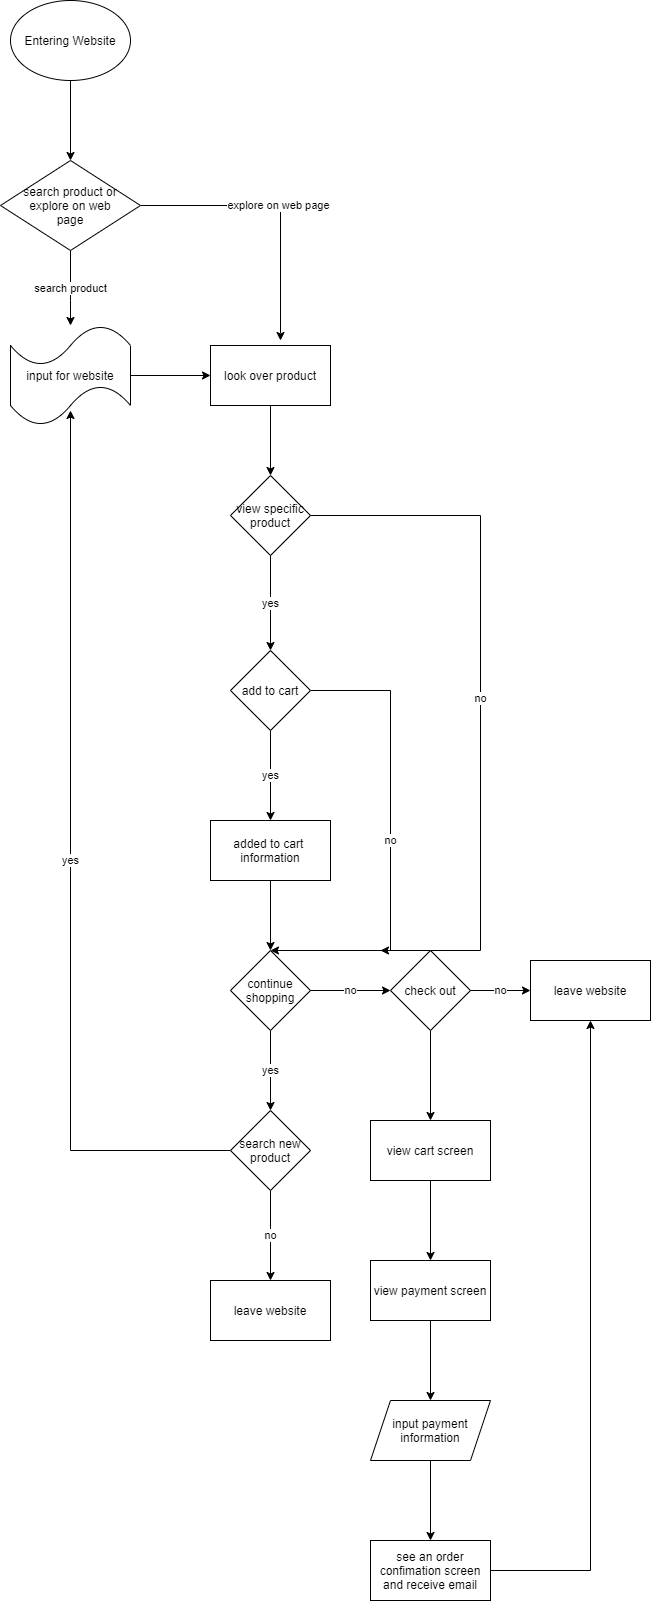

The diagram above was exported from draw.io. Its source (the exported page's mxGraphModel, read from the mxfile embedded in the PNG):
<mxGraphModel dx="1950" dy="863" grid="1" gridSize="10" guides="1" tooltips="1" connect="1" arrows="1" fold="1" page="1" pageScale="1" pageWidth="850" pageHeight="1100" math="0" shadow="0">
  <root>
    <mxCell id="0" />
    <mxCell id="1" parent="0" />
    <mxCell id="4" value="" style="edgeStyle=orthogonalEdgeStyle;rounded=0;orthogonalLoop=1;jettySize=auto;html=1;" edge="1" parent="1" source="2" target="3">
      <mxGeometry relative="1" as="geometry" />
    </mxCell>
    <mxCell id="2" value="Entering Website" style="ellipse;whiteSpace=wrap;html=1;" vertex="1" parent="1">
      <mxGeometry x="50" width="120" height="80" as="geometry" />
    </mxCell>
    <mxCell id="6" value="search product" style="edgeStyle=orthogonalEdgeStyle;rounded=0;orthogonalLoop=1;jettySize=auto;html=1;" edge="1" parent="1" source="3" target="5">
      <mxGeometry relative="1" as="geometry">
        <Array as="points">
          <mxPoint x="110" y="300" />
          <mxPoint x="110" y="300" />
        </Array>
      </mxGeometry>
    </mxCell>
    <mxCell id="8" value="explore on web page" style="edgeStyle=orthogonalEdgeStyle;rounded=0;orthogonalLoop=1;jettySize=auto;html=1;" edge="1" parent="1" source="3">
      <mxGeometry relative="1" as="geometry">
        <mxPoint x="320" y="340" as="targetPoint" />
      </mxGeometry>
    </mxCell>
    <mxCell id="3" value="search product or&lt;br&gt;explore on web&lt;br&gt;page" style="rhombus;whiteSpace=wrap;html=1;" vertex="1" parent="1">
      <mxGeometry x="40" y="160" width="140" height="90" as="geometry" />
    </mxCell>
    <mxCell id="12" value="" style="edgeStyle=orthogonalEdgeStyle;rounded=0;orthogonalLoop=1;jettySize=auto;html=1;" edge="1" parent="1" source="5" target="11">
      <mxGeometry relative="1" as="geometry" />
    </mxCell>
    <mxCell id="5" value="input for website" style="shape=tape;whiteSpace=wrap;html=1;" vertex="1" parent="1">
      <mxGeometry x="50" y="325" width="120" height="100" as="geometry" />
    </mxCell>
    <mxCell id="14" value="" style="edgeStyle=orthogonalEdgeStyle;rounded=0;orthogonalLoop=1;jettySize=auto;html=1;" edge="1" parent="1" source="11" target="13">
      <mxGeometry relative="1" as="geometry" />
    </mxCell>
    <mxCell id="11" value="look over product" style="whiteSpace=wrap;html=1;" vertex="1" parent="1">
      <mxGeometry x="250" y="345" width="120" height="60" as="geometry" />
    </mxCell>
    <mxCell id="16" value="yes" style="edgeStyle=orthogonalEdgeStyle;rounded=0;orthogonalLoop=1;jettySize=auto;html=1;" edge="1" parent="1" source="13" target="15">
      <mxGeometry relative="1" as="geometry" />
    </mxCell>
    <mxCell id="18" value="no" style="edgeStyle=orthogonalEdgeStyle;rounded=0;orthogonalLoop=1;jettySize=auto;html=1;" edge="1" parent="1" source="13">
      <mxGeometry relative="1" as="geometry">
        <mxPoint x="420" y="950" as="targetPoint" />
        <Array as="points">
          <mxPoint x="520" y="515" />
        </Array>
      </mxGeometry>
    </mxCell>
    <mxCell id="13" value="view specific&lt;br&gt;product" style="rhombus;whiteSpace=wrap;html=1;" vertex="1" parent="1">
      <mxGeometry x="270" y="475" width="80" height="80" as="geometry" />
    </mxCell>
    <mxCell id="20" value="yes" style="edgeStyle=orthogonalEdgeStyle;rounded=0;orthogonalLoop=1;jettySize=auto;html=1;" edge="1" parent="1" source="15" target="19">
      <mxGeometry relative="1" as="geometry" />
    </mxCell>
    <mxCell id="22" value="no" style="edgeStyle=orthogonalEdgeStyle;rounded=0;orthogonalLoop=1;jettySize=auto;html=1;" edge="1" parent="1" source="15">
      <mxGeometry relative="1" as="geometry">
        <mxPoint x="310" y="950" as="targetPoint" />
        <Array as="points">
          <mxPoint x="430" y="690" />
          <mxPoint x="430" y="950" />
        </Array>
      </mxGeometry>
    </mxCell>
    <mxCell id="15" value="add to cart" style="rhombus;whiteSpace=wrap;html=1;" vertex="1" parent="1">
      <mxGeometry x="270" y="650" width="80" height="80" as="geometry" />
    </mxCell>
    <mxCell id="24" value="" style="edgeStyle=orthogonalEdgeStyle;rounded=0;orthogonalLoop=1;jettySize=auto;html=1;" edge="1" parent="1" source="19" target="23">
      <mxGeometry relative="1" as="geometry" />
    </mxCell>
    <mxCell id="19" value="added to cart&amp;nbsp;&lt;br&gt;information" style="whiteSpace=wrap;html=1;" vertex="1" parent="1">
      <mxGeometry x="250" y="820" width="120" height="60" as="geometry" />
    </mxCell>
    <mxCell id="28" value="yes" style="edgeStyle=orthogonalEdgeStyle;rounded=0;orthogonalLoop=1;jettySize=auto;html=1;" edge="1" parent="1" source="23" target="27">
      <mxGeometry relative="1" as="geometry" />
    </mxCell>
    <mxCell id="30" value="no" style="edgeStyle=orthogonalEdgeStyle;rounded=0;orthogonalLoop=1;jettySize=auto;html=1;" edge="1" parent="1" source="23" target="29">
      <mxGeometry relative="1" as="geometry" />
    </mxCell>
    <mxCell id="23" value="continue&lt;br&gt;shopping" style="rhombus;whiteSpace=wrap;html=1;" vertex="1" parent="1">
      <mxGeometry x="270" y="950" width="80" height="80" as="geometry" />
    </mxCell>
    <mxCell id="44" value="yes" style="edgeStyle=orthogonalEdgeStyle;rounded=0;orthogonalLoop=1;jettySize=auto;html=1;" edge="1" parent="1" source="27">
      <mxGeometry relative="1" as="geometry">
        <mxPoint x="110" y="410" as="targetPoint" />
      </mxGeometry>
    </mxCell>
    <mxCell id="46" value="no" style="edgeStyle=orthogonalEdgeStyle;rounded=0;orthogonalLoop=1;jettySize=auto;html=1;" edge="1" parent="1" source="27" target="45">
      <mxGeometry relative="1" as="geometry" />
    </mxCell>
    <mxCell id="27" value="search new&lt;br&gt;product" style="rhombus;whiteSpace=wrap;html=1;" vertex="1" parent="1">
      <mxGeometry x="270" y="1110" width="80" height="80" as="geometry" />
    </mxCell>
    <mxCell id="32" value="no" style="edgeStyle=orthogonalEdgeStyle;rounded=0;orthogonalLoop=1;jettySize=auto;html=1;" edge="1" parent="1" source="29" target="31">
      <mxGeometry relative="1" as="geometry" />
    </mxCell>
    <mxCell id="34" value="" style="edgeStyle=orthogonalEdgeStyle;rounded=0;orthogonalLoop=1;jettySize=auto;html=1;" edge="1" parent="1" source="29" target="33">
      <mxGeometry relative="1" as="geometry" />
    </mxCell>
    <mxCell id="29" value="check out" style="rhombus;whiteSpace=wrap;html=1;" vertex="1" parent="1">
      <mxGeometry x="430" y="950" width="80" height="80" as="geometry" />
    </mxCell>
    <mxCell id="31" value="leave website" style="whiteSpace=wrap;html=1;" vertex="1" parent="1">
      <mxGeometry x="570" y="960" width="120" height="60" as="geometry" />
    </mxCell>
    <mxCell id="36" value="" style="edgeStyle=orthogonalEdgeStyle;rounded=0;orthogonalLoop=1;jettySize=auto;html=1;" edge="1" parent="1" source="33" target="35">
      <mxGeometry relative="1" as="geometry" />
    </mxCell>
    <mxCell id="33" value="view cart screen" style="whiteSpace=wrap;html=1;" vertex="1" parent="1">
      <mxGeometry x="410" y="1120" width="120" height="60" as="geometry" />
    </mxCell>
    <mxCell id="38" value="" style="edgeStyle=orthogonalEdgeStyle;rounded=0;orthogonalLoop=1;jettySize=auto;html=1;" edge="1" parent="1" source="35" target="37">
      <mxGeometry relative="1" as="geometry" />
    </mxCell>
    <mxCell id="35" value="view payment screen" style="whiteSpace=wrap;html=1;" vertex="1" parent="1">
      <mxGeometry x="410" y="1260" width="120" height="60" as="geometry" />
    </mxCell>
    <mxCell id="40" value="" style="edgeStyle=orthogonalEdgeStyle;rounded=0;orthogonalLoop=1;jettySize=auto;html=1;" edge="1" parent="1" source="37" target="39">
      <mxGeometry relative="1" as="geometry" />
    </mxCell>
    <mxCell id="37" value="input payment&lt;br&gt;information" style="shape=parallelogram;perimeter=parallelogramPerimeter;whiteSpace=wrap;html=1;fixedSize=1;" vertex="1" parent="1">
      <mxGeometry x="410" y="1400" width="120" height="60" as="geometry" />
    </mxCell>
    <mxCell id="42" value="" style="edgeStyle=orthogonalEdgeStyle;rounded=0;orthogonalLoop=1;jettySize=auto;html=1;entryX=0.5;entryY=1;entryDx=0;entryDy=0;" edge="1" parent="1" source="39" target="31">
      <mxGeometry relative="1" as="geometry">
        <mxPoint x="630" y="1570" as="targetPoint" />
      </mxGeometry>
    </mxCell>
    <mxCell id="39" value="see an order confimation screen and receive email" style="whiteSpace=wrap;html=1;" vertex="1" parent="1">
      <mxGeometry x="410" y="1540" width="120" height="60" as="geometry" />
    </mxCell>
    <mxCell id="45" value="leave website" style="whiteSpace=wrap;html=1;" vertex="1" parent="1">
      <mxGeometry x="250" y="1280" width="120" height="60" as="geometry" />
    </mxCell>
  </root>
</mxGraphModel>